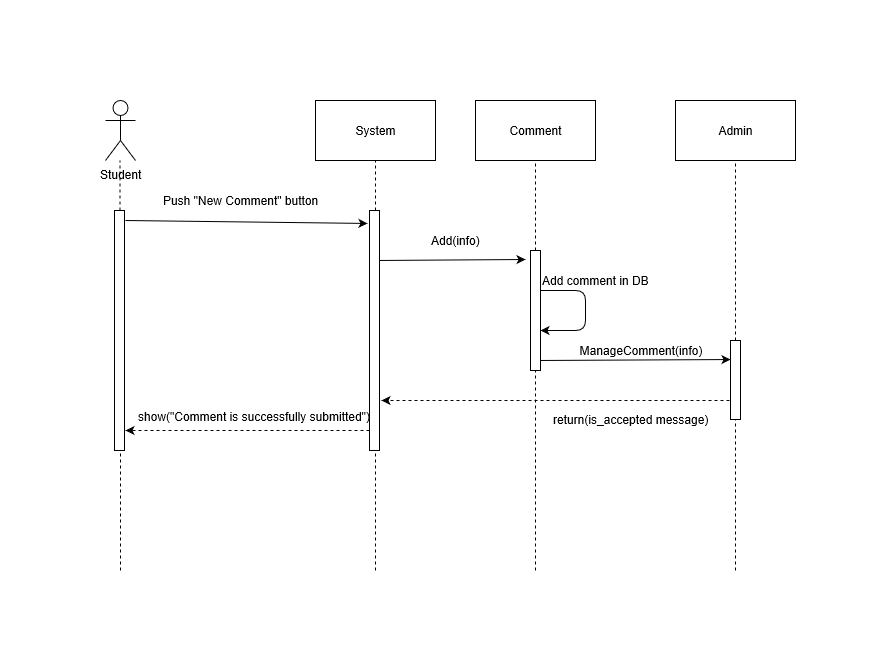

The diagram above was exported from draw.io. Its source (the exported page's mxGraphModel, read from the mxfile embedded in the PNG):
<mxGraphModel grid="1" dx="862" dy="476" gridSize="10" guides="1" tooltips="1" connect="1" arrows="1" fold="1" page="1" pageScale="1" pageWidth="850" pageHeight="1100" math="0" shadow="0">
  <root>
    <mxCell id="0" />
    <mxCell id="1" parent="0" />
    <mxCell id="8LbWHEwn2U-c0ooy4fO4-2" value="System" parent="1" style="rounded=0;whiteSpace=wrap;html=1;" vertex="1">
      <mxGeometry as="geometry" x="310" height="60" width="120" y="90" />
    </mxCell>
    <mxCell id="8LbWHEwn2U-c0ooy4fO4-3" value="Comment" parent="1" style="rounded=0;whiteSpace=wrap;html=1;" vertex="1">
      <mxGeometry as="geometry" x="470" height="60" width="120" y="90" />
    </mxCell>
    <mxCell id="8LbWHEwn2U-c0ooy4fO4-24" value="Admin" parent="1" style="rounded=0;whiteSpace=wrap;html=1;" vertex="1">
      <mxGeometry as="geometry" x="670" height="60" width="120" y="90" />
    </mxCell>
    <mxCell id="8LbWHEwn2U-c0ooy4fO4-31" value="Student" parent="1" style="shape=umlActor;verticalLabelPosition=bottom;labelBackgroundColor=#ffffff;verticalAlign=top;html=1;outlineConnect=0;" vertex="1">
      <mxGeometry as="geometry" x="100" height="60" width="30" y="90" />
    </mxCell>
    <mxCell id="8LbWHEwn2U-c0ooy4fO4-32" value="" parent="1" style="endArrow=none;dashed=1;html=1;" edge="1" source="8LbWHEwn2U-c0ooy4fO4-53">
      <mxGeometry as="geometry" height="50" width="50" relative="1">
        <mxPoint as="sourcePoint" x="115" y="560" />
        <mxPoint as="targetPoint" x="114.5" y="150" />
      </mxGeometry>
    </mxCell>
    <mxCell id="8LbWHEwn2U-c0ooy4fO4-33" value="" parent="1" style="endArrow=none;dashed=1;html=1;entryX=0.5;entryY=1;entryDx=0;entryDy=0;" target="8LbWHEwn2U-c0ooy4fO4-2" edge="1">
      <mxGeometry as="geometry" height="50" width="50" relative="1">
        <mxPoint as="sourcePoint" x="370" y="560" />
        <mxPoint as="targetPoint" x="370" y="250" />
      </mxGeometry>
    </mxCell>
    <mxCell id="8LbWHEwn2U-c0ooy4fO4-34" value="" parent="1" style="endArrow=none;dashed=1;html=1;" target="8LbWHEwn2U-c0ooy4fO4-3" edge="1" source="8LbWHEwn2U-c0ooy4fO4-60">
      <mxGeometry as="geometry" height="50" width="50" relative="1">
        <mxPoint as="sourcePoint" x="530" y="560" />
        <mxPoint as="targetPoint" x="530" y="260" />
      </mxGeometry>
    </mxCell>
    <mxCell id="8LbWHEwn2U-c0ooy4fO4-35" value="" parent="1" style="endArrow=none;dashed=1;html=1;entryX=0.5;entryY=1;entryDx=0;entryDy=0;" target="8LbWHEwn2U-c0ooy4fO4-24" edge="1" source="8LbWHEwn2U-c0ooy4fO4-62">
      <mxGeometry as="geometry" height="50" width="50" relative="1">
        <mxPoint as="sourcePoint" x="730" y="560" />
        <mxPoint as="targetPoint" x="710" y="300" />
      </mxGeometry>
    </mxCell>
    <mxCell id="8LbWHEwn2U-c0ooy4fO4-36" value="" parent="1" style="endArrow=classic;html=1;entryX=-0.2;entryY=0.054;entryDx=0;entryDy=0;entryPerimeter=0;" target="8LbWHEwn2U-c0ooy4fO4-55" edge="1">
      <mxGeometry as="geometry" height="50" width="50" relative="1">
        <mxPoint as="sourcePoint" x="120" y="210" />
        <mxPoint as="targetPoint" x="370" y="210" />
      </mxGeometry>
    </mxCell>
    <mxCell id="8LbWHEwn2U-c0ooy4fO4-37" value="Push &quot;New Comment&quot; button" parent="1" style="text;html=1;align=center;verticalAlign=middle;resizable=0;points=[];;autosize=1;" vertex="1">
      <mxGeometry as="geometry" x="150" height="20" width="170" y="180" />
    </mxCell>
    <mxCell id="8LbWHEwn2U-c0ooy4fO4-38" value="" parent="1" style="endArrow=classic;html=1;" edge="1">
      <mxGeometry as="geometry" height="50" width="50" relative="1">
        <mxPoint as="sourcePoint" x="370" y="250" />
        <mxPoint as="targetPoint" x="520" y="249" />
      </mxGeometry>
    </mxCell>
    <mxCell id="8LbWHEwn2U-c0ooy4fO4-39" value="Add(info)" parent="1" style="text;html=1;align=center;verticalAlign=middle;resizable=0;points=[];;autosize=1;" vertex="1">
      <mxGeometry as="geometry" x="420" height="20" width="60" y="220" />
    </mxCell>
    <mxCell id="8LbWHEwn2U-c0ooy4fO4-40" value="" parent="1" style="endArrow=classic;html=1;entryX=0;entryY=0.241;entryDx=0;entryDy=0;entryPerimeter=0;" target="8LbWHEwn2U-c0ooy4fO4-62" edge="1">
      <mxGeometry as="geometry" height="50" width="50" relative="1">
        <mxPoint as="sourcePoint" x="530" y="350" />
        <mxPoint as="targetPoint" x="720" y="350" />
      </mxGeometry>
    </mxCell>
    <mxCell id="8LbWHEwn2U-c0ooy4fO4-41" value="" parent="1" style="endArrow=classic;html=1;" target="8LbWHEwn2U-c0ooy4fO4-60" edge="1">
      <mxGeometry as="geometry" height="50" width="50" relative="1">
        <mxPoint as="sourcePoint" x="530" y="280" />
        <mxPoint as="targetPoint" x="550" y="320" />
        <Array as="points">
          <mxPoint x="580" y="280" />
          <mxPoint x="580" y="320" />
        </Array>
      </mxGeometry>
    </mxCell>
    <mxCell id="8LbWHEwn2U-c0ooy4fO4-45" value="Add comment in DB" parent="1" style="text;html=1;align=center;verticalAlign=middle;resizable=0;points=[];;autosize=1;" vertex="1">
      <mxGeometry as="geometry" x="530" height="20" width="120" y="260" />
    </mxCell>
    <mxCell id="8LbWHEwn2U-c0ooy4fO4-46" value="ManageComment(info)" parent="1" style="text;html=1;strokeColor=none;fillColor=none;align=center;verticalAlign=middle;whiteSpace=wrap;rounded=0;" vertex="1">
      <mxGeometry as="geometry" x="570" height="20" width="130" y="330" />
    </mxCell>
    <mxCell id="8LbWHEwn2U-c0ooy4fO4-47" value="" parent="1" style="endArrow=classic;html=1;dashed=1;" edge="1">
      <mxGeometry as="geometry" height="50" width="50" relative="1">
        <mxPoint as="sourcePoint" x="730" y="390" />
        <mxPoint as="targetPoint" x="376" y="390" />
      </mxGeometry>
    </mxCell>
    <mxCell id="8LbWHEwn2U-c0ooy4fO4-49" value="return(is_accepted message)" parent="1" style="text;html=1;align=center;verticalAlign=middle;resizable=0;points=[];;autosize=1;" vertex="1">
      <mxGeometry as="geometry" x="540" height="20" width="170" y="399" />
    </mxCell>
    <mxCell id="8LbWHEwn2U-c0ooy4fO4-50" value="" parent="1" style="endArrow=classic;html=1;dashed=1;" edge="1">
      <mxGeometry as="geometry" height="50" width="50" relative="1">
        <mxPoint as="sourcePoint" x="370" y="420" />
        <mxPoint as="targetPoint" x="120" y="420" />
      </mxGeometry>
    </mxCell>
    <mxCell id="8LbWHEwn2U-c0ooy4fO4-52" value="show(&quot;Comment is successfully submitted&quot;)" parent="1" style="text;html=1;align=center;verticalAlign=middle;resizable=0;points=[];;autosize=1;" vertex="1">
      <mxGeometry as="geometry" x="124" height="20" width="250" y="396" />
    </mxCell>
    <mxCell id="8LbWHEwn2U-c0ooy4fO4-53" value="" parent="1" style="html=1;points=[];perimeter=orthogonalPerimeter;" vertex="1">
      <mxGeometry as="geometry" x="109" height="240" width="10" y="200" />
    </mxCell>
    <mxCell id="8LbWHEwn2U-c0ooy4fO4-54" value="" parent="1" style="endArrow=none;dashed=1;html=1;" target="8LbWHEwn2U-c0ooy4fO4-53" edge="1">
      <mxGeometry as="geometry" height="50" width="50" relative="1">
        <mxPoint as="sourcePoint" x="115" y="560" />
        <mxPoint as="targetPoint" x="114.5" y="150" />
      </mxGeometry>
    </mxCell>
    <mxCell id="8LbWHEwn2U-c0ooy4fO4-55" value="" parent="1" style="html=1;points=[];perimeter=orthogonalPerimeter;" vertex="1">
      <mxGeometry as="geometry" x="364" height="240" width="10" y="200" />
    </mxCell>
    <mxCell id="8LbWHEwn2U-c0ooy4fO4-60" value="" parent="1" style="html=1;points=[];perimeter=orthogonalPerimeter;" vertex="1">
      <mxGeometry as="geometry" x="525" height="120" width="10" y="240" />
    </mxCell>
    <mxCell id="8LbWHEwn2U-c0ooy4fO4-61" value="" parent="1" style="endArrow=none;dashed=1;html=1;" target="8LbWHEwn2U-c0ooy4fO4-60" edge="1">
      <mxGeometry as="geometry" height="50" width="50" relative="1">
        <mxPoint as="sourcePoint" x="530" y="560" />
        <mxPoint as="targetPoint" x="530" y="150" />
      </mxGeometry>
    </mxCell>
    <mxCell id="8LbWHEwn2U-c0ooy4fO4-62" value="" parent="1" style="html=1;points=[];perimeter=orthogonalPerimeter;" vertex="1">
      <mxGeometry as="geometry" x="725" height="79" width="10" y="330" />
    </mxCell>
    <mxCell id="8LbWHEwn2U-c0ooy4fO4-63" value="" parent="1" style="endArrow=none;dashed=1;html=1;entryX=0.5;entryY=1;entryDx=0;entryDy=0;" target="8LbWHEwn2U-c0ooy4fO4-62" edge="1">
      <mxGeometry as="geometry" height="50" width="50" relative="1">
        <mxPoint as="sourcePoint" x="730" y="560" />
        <mxPoint as="targetPoint" x="730" y="150" />
      </mxGeometry>
    </mxCell>
  </root>
</mxGraphModel>